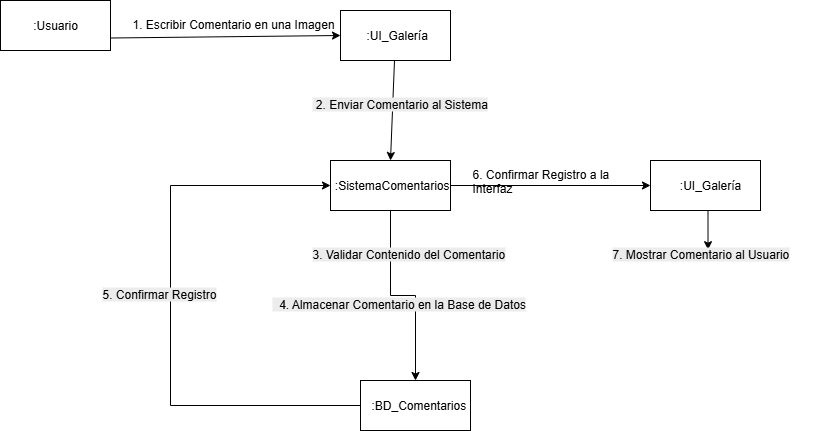

The diagram above was exported from draw.io. Its source (the exported page's mxGraphModel, read from the mxfile embedded in the PNG):
<mxGraphModel dx="1024" dy="569" grid="1" gridSize="10" guides="1" tooltips="1" connect="1" arrows="1" fold="1" page="1" pageScale="1" pageWidth="827" pageHeight="1169" math="0" shadow="0">
  <root>
    <mxCell id="0" />
    <mxCell id="1" parent="0" />
    <mxCell id="P8kAaKpcTopHem-xCjx5-2" style="rounded=0;orthogonalLoop=1;jettySize=auto;html=1;entryX=0;entryY=0.5;entryDx=0;entryDy=0;exitX=1;exitY=0.75;exitDx=0;exitDy=0;" parent="1" source="P8kAaKpcTopHem-xCjx5-5" target="P8kAaKpcTopHem-xCjx5-8" edge="1">
      <mxGeometry relative="1" as="geometry" />
    </mxCell>
    <mxCell id="P8kAaKpcTopHem-xCjx5-3" value="&lt;div style=&quot;&quot;&gt;&lt;br&gt;&lt;/div&gt;" style="edgeLabel;html=1;align=center;verticalAlign=middle;resizable=0;points=[];" parent="P8kAaKpcTopHem-xCjx5-2" vertex="1" connectable="0">
      <mxGeometry x="-0.2938" y="-1" relative="1" as="geometry">
        <mxPoint as="offset" />
      </mxGeometry>
    </mxCell>
    <mxCell id="P8kAaKpcTopHem-xCjx5-5" value="&lt;span style=&quot;text-align: left;&quot;&gt;:Usuario&lt;/span&gt;" style="html=1;whiteSpace=wrap;" parent="1" vertex="1">
      <mxGeometry x="500" y="110" width="110" height="50" as="geometry" />
    </mxCell>
    <mxCell id="P8kAaKpcTopHem-xCjx5-6" style="rounded=0;orthogonalLoop=1;jettySize=auto;html=1;entryX=0.5;entryY=0;entryDx=0;entryDy=0;" parent="1" source="P8kAaKpcTopHem-xCjx5-8" target="P8kAaKpcTopHem-xCjx5-13" edge="1">
      <mxGeometry relative="1" as="geometry" />
    </mxCell>
    <mxCell id="P8kAaKpcTopHem-xCjx5-8" value="&lt;span style=&quot;text-align: left;&quot;&gt;&amp;nbsp;:UI_Galería&lt;/span&gt;" style="html=1;whiteSpace=wrap;" parent="1" vertex="1">
      <mxGeometry x="840" y="120" width="110" height="50" as="geometry" />
    </mxCell>
    <mxCell id="P8kAaKpcTopHem-xCjx5-29" style="edgeStyle=orthogonalEdgeStyle;rounded=0;orthogonalLoop=1;jettySize=auto;html=1;exitX=0.5;exitY=1;exitDx=0;exitDy=0;entryX=0.5;entryY=0;entryDx=0;entryDy=0;" parent="1" source="P8kAaKpcTopHem-xCjx5-13" target="P8kAaKpcTopHem-xCjx5-16" edge="1">
      <mxGeometry relative="1" as="geometry" />
    </mxCell>
    <mxCell id="P8kAaKpcTopHem-xCjx5-33" style="edgeStyle=orthogonalEdgeStyle;rounded=0;orthogonalLoop=1;jettySize=auto;html=1;exitX=1;exitY=0.5;exitDx=0;exitDy=0;entryX=0;entryY=0.5;entryDx=0;entryDy=0;" parent="1" source="P8kAaKpcTopHem-xCjx5-13" target="P8kAaKpcTopHem-xCjx5-17" edge="1">
      <mxGeometry relative="1" as="geometry" />
    </mxCell>
    <mxCell id="P8kAaKpcTopHem-xCjx5-13" value="&lt;span style=&quot;text-align: left;&quot;&gt;&amp;nbsp;:SistemaComentarios&lt;/span&gt;" style="html=1;whiteSpace=wrap;" parent="1" vertex="1">
      <mxGeometry x="830" y="270" width="120" height="50" as="geometry" />
    </mxCell>
    <mxCell id="P8kAaKpcTopHem-xCjx5-30" style="edgeStyle=orthogonalEdgeStyle;rounded=0;orthogonalLoop=1;jettySize=auto;html=1;exitX=0;exitY=0.5;exitDx=0;exitDy=0;entryX=0;entryY=0.5;entryDx=0;entryDy=0;" parent="1" source="P8kAaKpcTopHem-xCjx5-16" target="P8kAaKpcTopHem-xCjx5-13" edge="1">
      <mxGeometry relative="1" as="geometry">
        <Array as="points">
          <mxPoint x="670" y="515" />
          <mxPoint x="670" y="295" />
        </Array>
      </mxGeometry>
    </mxCell>
    <mxCell id="P8kAaKpcTopHem-xCjx5-16" value="&lt;span style=&quot;text-align: left;&quot;&gt;&amp;nbsp;&amp;nbsp;:BD_Comentarios&lt;/span&gt;" style="html=1;whiteSpace=wrap;" parent="1" vertex="1">
      <mxGeometry x="860" y="490" width="110" height="50" as="geometry" />
    </mxCell>
    <mxCell id="P8kAaKpcTopHem-xCjx5-17" value="&lt;span style=&quot;text-align: left;&quot;&gt;&amp;nbsp; &amp;nbsp;:UI_Galería&lt;/span&gt;" style="html=1;whiteSpace=wrap;" parent="1" vertex="1">
      <mxGeometry x="1150" y="270" width="110" height="50" as="geometry" />
    </mxCell>
    <mxCell id="P8kAaKpcTopHem-xCjx5-35" value="1. Escribir Comentario en una Imagen" style="text;whiteSpace=wrap;html=1;" parent="1" vertex="1">
      <mxGeometry x="630" y="120" width="210" height="40" as="geometry" />
    </mxCell>
    <mxCell id="P8kAaKpcTopHem-xCjx5-40" style="edgeStyle=orthogonalEdgeStyle;rounded=0;orthogonalLoop=1;jettySize=auto;html=1;exitX=0.5;exitY=1;exitDx=0;exitDy=0;entryX=0.424;entryY=-0.02;entryDx=0;entryDy=0;entryPerimeter=0;" parent="1" source="P8kAaKpcTopHem-xCjx5-17" edge="1">
      <mxGeometry relative="1" as="geometry">
        <mxPoint x="1207.52" y="359.20000000000005" as="targetPoint" />
      </mxGeometry>
    </mxCell>
    <mxCell id="P8kAaKpcTopHem-xCjx5-46" value="6. Confirmar Registro a la Interfaz" style="text;whiteSpace=wrap;html=1;" parent="1" vertex="1">
      <mxGeometry x="970" y="270" width="150" height="40" as="geometry" />
    </mxCell>
    <mxCell id="P8kAaKpcTopHem-xCjx5-49" value="&lt;span style=&quot;color: rgb(0, 0, 0); font-family: Helvetica; font-size: 12px; font-style: normal; font-variant-ligatures: normal; font-variant-caps: normal; font-weight: 400; letter-spacing: normal; orphans: 2; text-align: left; text-indent: 0px; text-transform: none; widows: 2; word-spacing: 0px; -webkit-text-stroke-width: 0px; white-space: normal; background-color: rgb(236, 236, 236); text-decoration-thickness: initial; text-decoration-style: initial; text-decoration-color: initial; display: inline !important; float: none;&quot;&gt;&lt;span&gt;&amp;nbsp;&lt;/span&gt;2. Enviar Comentario al Sistema&lt;/span&gt;&lt;br style=&quot;forced-color-adjust: none; padding: 0px; margin: 0px; color: rgb(0, 0, 0); font-family: Helvetica; font-size: 12px; font-style: normal; font-variant-ligatures: normal; font-variant-caps: normal; font-weight: 400; letter-spacing: normal; orphans: 2; text-align: left; text-indent: 0px; text-transform: none; widows: 2; word-spacing: 0px; -webkit-text-stroke-width: 0px; white-space: normal; background-color: rgb(236, 236, 236); text-decoration-thickness: initial; text-decoration-style: initial; text-decoration-color: initial;&quot;&gt;" style="text;whiteSpace=wrap;html=1;" parent="1" vertex="1">
      <mxGeometry x="810" y="200" width="210" height="40" as="geometry" />
    </mxCell>
    <mxCell id="P8kAaKpcTopHem-xCjx5-50" value="&lt;span style=&quot;color: rgb(0, 0, 0); font-family: Helvetica; font-size: 12px; font-style: normal; font-variant-ligatures: normal; font-variant-caps: normal; font-weight: 400; letter-spacing: normal; orphans: 2; text-align: left; text-indent: 0px; text-transform: none; widows: 2; word-spacing: 0px; -webkit-text-stroke-width: 0px; white-space: normal; background-color: rgb(236, 236, 236); text-decoration-thickness: initial; text-decoration-style: initial; text-decoration-color: initial; display: inline !important; float: none;&quot;&gt;3. Validar Contenido del Comentario&lt;/span&gt;" style="text;whiteSpace=wrap;html=1;" parent="1" vertex="1">
      <mxGeometry x="810" y="350" width="230" height="40" as="geometry" />
    </mxCell>
    <mxCell id="P8kAaKpcTopHem-xCjx5-51" value="&lt;span style=&quot;color: rgb(0, 0, 0); font-family: Helvetica; font-size: 12px; font-style: normal; font-variant-ligatures: normal; font-variant-caps: normal; font-weight: 400; letter-spacing: normal; orphans: 2; text-align: left; text-indent: 0px; text-transform: none; widows: 2; word-spacing: 0px; -webkit-text-stroke-width: 0px; white-space: normal; background-color: rgb(236, 236, 236); text-decoration-thickness: initial; text-decoration-style: initial; text-decoration-color: initial; display: inline !important; float: none;&quot;&gt;&amp;nbsp; 4. Almacenar Comentario en la Base de Datos&lt;/span&gt;&lt;br style=&quot;forced-color-adjust: none; padding: 0px; margin: 0px; color: rgb(0, 0, 0); font-family: Helvetica; font-size: 12px; font-style: normal; font-variant-ligatures: normal; font-variant-caps: normal; font-weight: 400; letter-spacing: normal; orphans: 2; text-align: left; text-indent: 0px; text-transform: none; widows: 2; word-spacing: 0px; -webkit-text-stroke-width: 0px; white-space: normal; background-color: rgb(236, 236, 236); text-decoration-thickness: initial; text-decoration-style: initial; text-decoration-color: initial;&quot;&gt;" style="text;whiteSpace=wrap;html=1;" parent="1" vertex="1">
      <mxGeometry x="770" y="400" width="290" height="40" as="geometry" />
    </mxCell>
    <mxCell id="P8kAaKpcTopHem-xCjx5-52" value="&lt;span style=&quot;color: rgb(0, 0, 0); font-family: Helvetica; font-size: 12px; font-style: normal; font-variant-ligatures: normal; font-variant-caps: normal; font-weight: 400; letter-spacing: normal; orphans: 2; text-align: left; text-indent: 0px; text-transform: none; widows: 2; word-spacing: 0px; -webkit-text-stroke-width: 0px; white-space: normal; background-color: rgb(236, 236, 236); text-decoration-thickness: initial; text-decoration-style: initial; text-decoration-color: initial; display: inline !important; float: none;&quot;&gt;5. Confirmar Registro&lt;/span&gt;&lt;br style=&quot;forced-color-adjust: none; padding: 0px; margin: 0px; color: rgb(0, 0, 0); font-family: Helvetica; font-size: 12px; font-style: normal; font-variant-ligatures: normal; font-variant-caps: normal; font-weight: 400; letter-spacing: normal; orphans: 2; text-align: left; text-indent: 0px; text-transform: none; widows: 2; word-spacing: 0px; -webkit-text-stroke-width: 0px; white-space: normal; background-color: rgb(236, 236, 236); text-decoration-thickness: initial; text-decoration-style: initial; text-decoration-color: initial;&quot;&gt;" style="text;whiteSpace=wrap;html=1;" parent="1" vertex="1">
      <mxGeometry x="600" y="390" width="150" height="40" as="geometry" />
    </mxCell>
    <mxCell id="P8kAaKpcTopHem-xCjx5-53" value="&lt;span style=&quot;color: rgb(0, 0, 0); font-family: Helvetica; font-size: 12px; font-style: normal; font-variant-ligatures: normal; font-variant-caps: normal; font-weight: 400; letter-spacing: normal; orphans: 2; text-align: left; text-indent: 0px; text-transform: none; widows: 2; word-spacing: 0px; -webkit-text-stroke-width: 0px; white-space: normal; background-color: rgb(236, 236, 236); text-decoration-thickness: initial; text-decoration-style: initial; text-decoration-color: initial; display: inline !important; float: none;&quot;&gt;7. Mostrar Comentario al Usuario&lt;/span&gt;" style="text;whiteSpace=wrap;html=1;" parent="1" vertex="1">
      <mxGeometry x="1110" y="350" width="210" height="40" as="geometry" />
    </mxCell>
  </root>
</mxGraphModel>